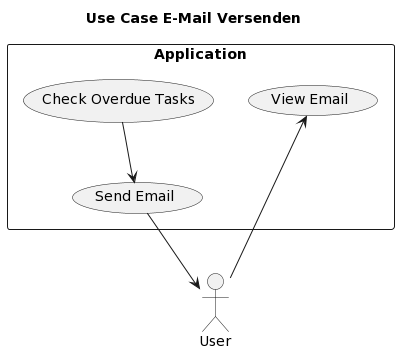

The diagram above was rendered by PlantUML. Its source (embedded in the PNG):
@startuml
title: Use Case E-Mail Versenden
actor User
rectangle Application {
  (Check Overdue Tasks) --> (Send Email)
  (Send Email) --> (User)
  User --> (View Email)
}
@enduml